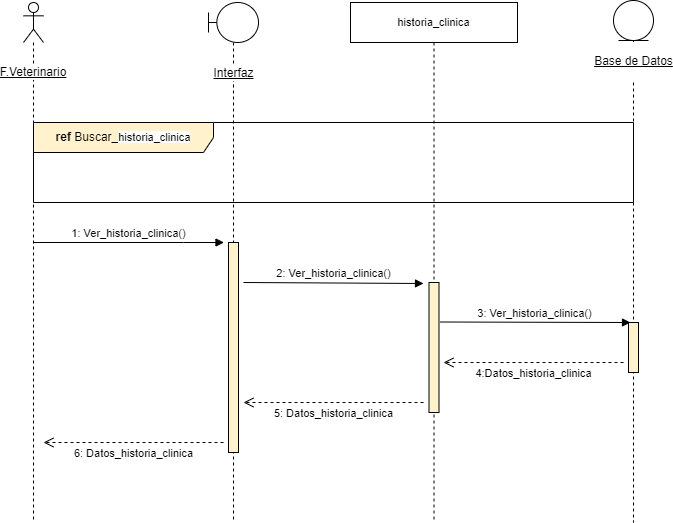

The diagram above was exported from draw.io. Its source (the exported page's mxGraphModel, read from the mxfile embedded in the PNG):
<mxGraphModel dx="868" dy="554" grid="1" gridSize="10" guides="1" tooltips="1" connect="1" arrows="1" fold="1" page="1" pageScale="1" pageWidth="827" pageHeight="1169" math="0" shadow="0">
  <root>
    <mxCell id="5BQTQxXOsllrjebi0auy-0" />
    <mxCell id="5BQTQxXOsllrjebi0auy-1" parent="5BQTQxXOsllrjebi0auy-0" />
    <mxCell id="5BQTQxXOsllrjebi0auy-2" value="F.Veterinario" style="shape=umlLifeline;participant=umlActor;perimeter=lifelinePerimeter;whiteSpace=wrap;html=1;container=1;collapsible=0;recursiveResize=0;verticalAlign=middle;spacingTop=100;outlineConnect=0;labelBackgroundColor=default;fontStyle=4" vertex="1" parent="5BQTQxXOsllrjebi0auy-1">
      <mxGeometry x="70" y="40" width="20" height="520" as="geometry" />
    </mxCell>
    <mxCell id="5BQTQxXOsllrjebi0auy-3" value="Interfaz" style="shape=umlLifeline;participant=umlBoundary;perimeter=lifelinePerimeter;html=1;container=1;collapsible=0;recursiveResize=0;verticalAlign=middle;spacingTop=102;outlineConnect=0;spacing=0;labelBackgroundColor=default;labelBorderColor=none;fontStyle=4" vertex="1" parent="5BQTQxXOsllrjebi0auy-1">
      <mxGeometry x="255" y="40" width="50" height="520" as="geometry" />
    </mxCell>
    <mxCell id="5BQTQxXOsllrjebi0auy-4" value="" style="html=1;points=[];perimeter=orthogonalPerimeter;labelBackgroundColor=default;labelBorderColor=none;strokeColor=#000000;fillColor=#fff2cc;" vertex="1" parent="5BQTQxXOsllrjebi0auy-3">
      <mxGeometry x="20" y="240" width="10" height="210" as="geometry" />
    </mxCell>
    <mxCell id="5BQTQxXOsllrjebi0auy-5" value="&lt;span style=&quot;font-size: 11px; background-color: rgb(255, 255, 255);&quot;&gt;historia_clinica&lt;/span&gt;" style="shape=umlLifeline;perimeter=lifelinePerimeter;whiteSpace=wrap;html=1;container=1;collapsible=0;recursiveResize=0;outlineConnect=0;" vertex="1" parent="5BQTQxXOsllrjebi0auy-1">
      <mxGeometry x="397" y="40" width="167" height="520" as="geometry" />
    </mxCell>
    <mxCell id="5BQTQxXOsllrjebi0auy-6" value="2: Ver_historia_clinica()" style="html=1;verticalAlign=bottom;endArrow=block;rounded=0;endFill=1;" edge="1" parent="5BQTQxXOsllrjebi0auy-5">
      <mxGeometry width="80" relative="1" as="geometry">
        <mxPoint x="-107" y="280" as="sourcePoint" />
        <mxPoint x="73" y="281" as="targetPoint" />
      </mxGeometry>
    </mxCell>
    <mxCell id="5BQTQxXOsllrjebi0auy-7" value="" style="html=1;points=[];perimeter=orthogonalPerimeter;labelBackgroundColor=default;labelBorderColor=none;strokeColor=#000000;fillColor=#fff2cc;" vertex="1" parent="5BQTQxXOsllrjebi0auy-5">
      <mxGeometry x="78.5" y="280" width="10" height="130" as="geometry" />
    </mxCell>
    <mxCell id="5BQTQxXOsllrjebi0auy-8" value="5: Datos_historia_clinica" style="html=1;verticalAlign=bottom;endArrow=open;dashed=1;endSize=8;rounded=0;strokeColor=default;" edge="1" parent="5BQTQxXOsllrjebi0auy-5">
      <mxGeometry y="20" relative="1" as="geometry">
        <mxPoint x="73" y="400" as="sourcePoint" />
        <mxPoint x="-107" y="400" as="targetPoint" />
        <mxPoint as="offset" />
      </mxGeometry>
    </mxCell>
    <mxCell id="5BQTQxXOsllrjebi0auy-9" value="&lt;p style=&quot;line-height: 1.2;&quot;&gt;&lt;u&gt;Base de Datos&lt;/u&gt;&lt;/p&gt;" style="shape=umlLifeline;participant=umlEntity;perimeter=lifelinePerimeter;html=1;container=1;collapsible=0;recursiveResize=0;verticalAlign=middle;spacingTop=81;outlineConnect=0;fontSize=12;labelPosition=center;verticalLabelPosition=middle;align=center;spacingRight=0;spacing=0;labelBorderColor=none;labelBackgroundColor=default;" vertex="1" parent="5BQTQxXOsllrjebi0auy-1">
      <mxGeometry x="660" y="38" width="40" height="522" as="geometry" />
    </mxCell>
    <mxCell id="5BQTQxXOsllrjebi0auy-10" value="" style="html=1;points=[];perimeter=orthogonalPerimeter;labelBackgroundColor=default;labelBorderColor=none;strokeColor=#000000;fillColor=#fff2cc;" vertex="1" parent="5BQTQxXOsllrjebi0auy-9">
      <mxGeometry x="15" y="322" width="10" height="50" as="geometry" />
    </mxCell>
    <mxCell id="5BQTQxXOsllrjebi0auy-11" value="1: Ver_historia_clinica()" style="html=1;verticalAlign=bottom;endArrow=block;rounded=0;" edge="1" parent="5BQTQxXOsllrjebi0auy-1">
      <mxGeometry relative="1" as="geometry">
        <mxPoint x="79.99999999999989" y="280" as="sourcePoint" />
        <mxPoint x="270.5" y="280" as="targetPoint" />
        <Array as="points">
          <mxPoint x="230" y="280" />
        </Array>
      </mxGeometry>
    </mxCell>
    <mxCell id="5BQTQxXOsllrjebi0auy-12" value="3: Ver_historia_clinica()" style="html=1;verticalAlign=bottom;endArrow=block;rounded=0;endFill=1;" edge="1" parent="5BQTQxXOsllrjebi0auy-1">
      <mxGeometry width="80" relative="1" as="geometry">
        <mxPoint x="486.5" y="359.5" as="sourcePoint" />
        <mxPoint x="677" y="360" as="targetPoint" />
      </mxGeometry>
    </mxCell>
    <mxCell id="5BQTQxXOsllrjebi0auy-13" value="4:Datos_historia_clinica" style="html=1;verticalAlign=bottom;endArrow=open;dashed=1;endSize=8;rounded=0;strokeColor=default;" edge="1" parent="5BQTQxXOsllrjebi0auy-1">
      <mxGeometry y="20" relative="1" as="geometry">
        <mxPoint x="670" y="399.9999999999999" as="sourcePoint" />
        <mxPoint x="490" y="399.9999999999999" as="targetPoint" />
        <mxPoint as="offset" />
      </mxGeometry>
    </mxCell>
    <mxCell id="5BQTQxXOsllrjebi0auy-14" value="6: Datos_historia_clinica" style="html=1;verticalAlign=bottom;endArrow=open;dashed=1;endSize=8;rounded=0;strokeColor=default;" edge="1" parent="5BQTQxXOsllrjebi0auy-1">
      <mxGeometry y="20" relative="1" as="geometry">
        <mxPoint x="270" y="480" as="sourcePoint" />
        <mxPoint x="90" y="480" as="targetPoint" />
        <mxPoint as="offset" />
      </mxGeometry>
    </mxCell>
    <mxCell id="5BQTQxXOsllrjebi0auy-15" value="&lt;b&gt;ref&lt;/b&gt; Buscar_&lt;span style=&quot;font-size: 11px; background-color: rgb(255, 255, 255);&quot;&gt;historia_clinica&lt;/span&gt;" style="shape=umlFrame;whiteSpace=wrap;html=1;width=180;height=30;fillColor=#fff2cc;strokeColor=#000000;" vertex="1" parent="5BQTQxXOsllrjebi0auy-1">
      <mxGeometry x="80" y="160" width="600" height="80" as="geometry" />
    </mxCell>
  </root>
</mxGraphModel>